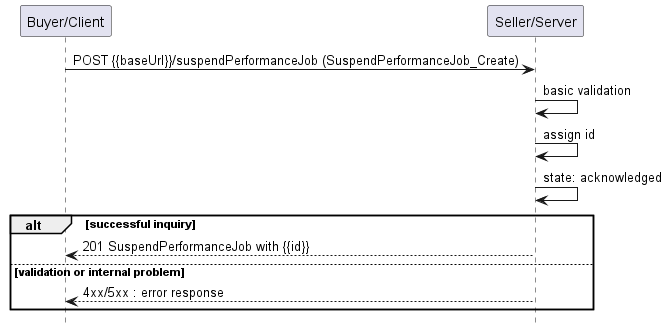

The diagram above was rendered by PlantUML. Its source (embedded in the PNG):
@startuml useCase15


hide footbox

participant "Buyer/Client" as B
participant "Seller/Server" as S

B -> S : POST {{baseUrl}}/suspendPerformanceJob (SuspendPerformanceJob_Create)

S -> S : basic validation
S -> S : assign id
S -> S : state: acknowledged
alt successful inquiry
    B <-- S : 201 SuspendPerformanceJob with {{id}}
else validation or internal problem
    B <-- S: 4xx/5xx : error response
end

@enduml